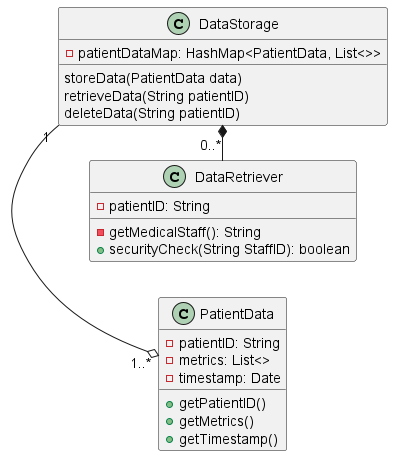

The diagram above was rendered by PlantUML. Its source (embedded in the PNG):
@startuml test
scale 1
left to right direction
skinparam PackageStyle rect

Class DataStorage {
    {method} storeData(PatientData data)
    {method} retrieveData(String patientID)
    {method} deleteData(String patientID)
    {field} -patientDataMap: HashMap<PatientData, List<>>
}
Class PatientData {
    {field} -patientID: String
    {field} -metrics: List<>
    {field} -timestamp: Date
    {method} +getPatientID()
    {method} +getMetrics()
    {method} +getTimestamp()
}
Class DataRetriever {
    {field} -patientID: String
    {method} -getMedicalStaff(): String
    {method} +securityCheck(String StaffID): boolean
}
DataStorage "1" -o "1..*" PatientData
DataRetriever "0..*" -left-* DataStorage
@enduml